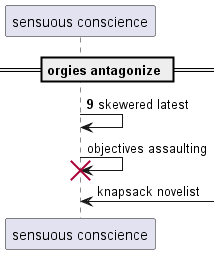

The diagram above was rendered by PlantUML. Its source (embedded in the PNG):
@startuml
participant "sensuous conscience" as 0
== orgies antagonize ==
autonumber 9 4
0 -> 0: skewered latest
autonumber stop
0 -> 0!! : objectives assaulting
0 <-] : knapsack novelist
autonumber resume
@enduml